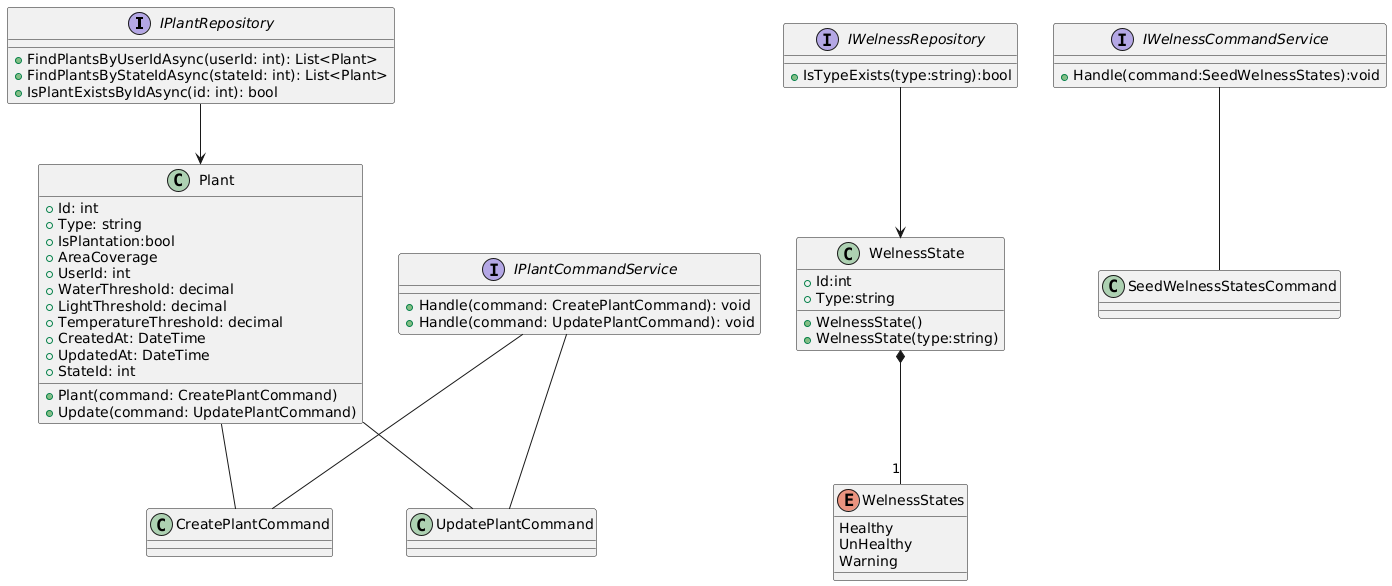

The diagram above was rendered by PlantUML. Its source (embedded in the PNG):
@startuml
interface IPlantRepository {
    +FindPlantsByUserIdAsync(userId: int): List<Plant>
    +FindPlantsByStateIdAsync(stateId: int): List<Plant>
    +IsPlantExistsByIdAsync(id: int): bool
}

enum WelnessStates{
  Healthy
  UnHealthy
  Warning
}
class WelnessState{
  +Id:int
  +Type:string
  +WelnessState()
  +WelnessState(type:string)
}
class SeedWelnessStatesCommand{
}

interface IWelnessRepository{
 +IsTypeExists(type:string):bool
}

interface IWelnessCommandService{
 +Handle(command:SeedWelnessStates):void
}

class Plant {
    +Id: int
    +Type: string
    +IsPlantation:bool
    +AreaCoverage
    +UserId: int
    +WaterThreshold: decimal
    +LightThreshold: decimal
    +TemperatureThreshold: decimal
    +CreatedAt: DateTime
    +UpdatedAt: DateTime
    +StateId: int
    +Plant(command: CreatePlantCommand)
    +Update(command: UpdatePlantCommand)
}

interface IPlantCommandService {
    +Handle(command: CreatePlantCommand): void
    +Handle(command: UpdatePlantCommand): void
}


class CreatePlantCommand
class UpdatePlantCommand

Plant -- CreatePlantCommand
Plant -- UpdatePlantCommand
IPlantCommandService -- CreatePlantCommand
IPlantCommandService -- UpdatePlantCommand

 IPlantRepository --> Plant

IWelnessRepository --> WelnessState
WelnessState *-- "1" WelnessStates
IWelnessCommandService -- SeedWelnessStatesCommand
@enduml